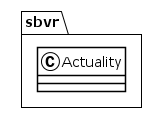

The diagram above was rendered by PlantUML. Its source (embedded in the PNG):
@startuml
!theme plain
package sbvr {
class Actuality {
}
}
@enduml